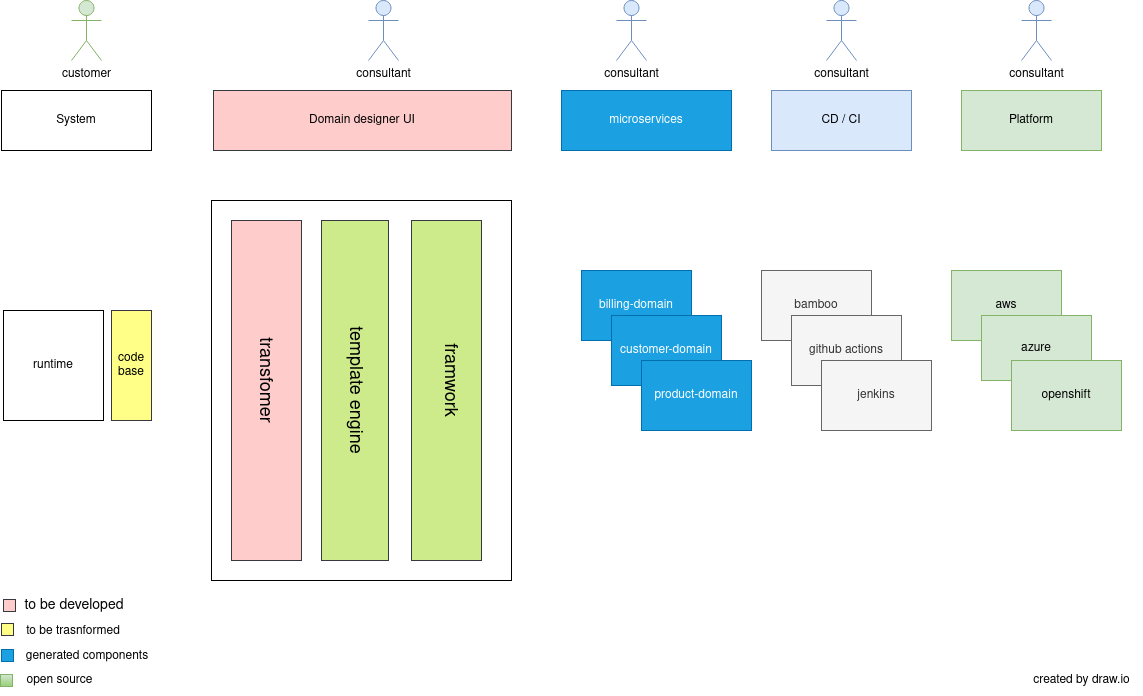

The diagram above was exported from draw.io. Its source (the exported page's mxGraphModel, read from the mxfile embedded in the PNG):
<mxGraphModel dx="1350" dy="764" grid="1" gridSize="10" guides="1" tooltips="1" connect="1" arrows="1" fold="1" page="1" pageScale="1" pageWidth="850" pageHeight="1100" math="0" shadow="0">
  <root>
    <mxCell id="0" />
    <mxCell id="1" parent="0" />
    <mxCell id="hcatnPtSDpoXQjTFb7_o-3" value="" style="rounded=0;whiteSpace=wrap;html=1;" parent="1" vertex="1">
      <mxGeometry x="240" y="210" width="300" height="380" as="geometry" />
    </mxCell>
    <mxCell id="hcatnPtSDpoXQjTFb7_o-4" value="runtime" style="rounded=0;whiteSpace=wrap;html=1;" parent="1" vertex="1">
      <mxGeometry x="32" y="320" width="100" height="110" as="geometry" />
    </mxCell>
    <mxCell id="hcatnPtSDpoXQjTFb7_o-7" value="" style="rounded=0;whiteSpace=wrap;html=1;fillColor=#ffcccc;strokeColor=#36393d;" parent="1" vertex="1">
      <mxGeometry x="260" y="230" width="70" height="340" as="geometry" />
    </mxCell>
    <mxCell id="hcatnPtSDpoXQjTFb7_o-13" value="billing-domain" style="rounded=0;whiteSpace=wrap;html=1;fillColor=#1ba1e2;strokeColor=#006EAF;fontColor=#ffffff;" parent="1" vertex="1">
      <mxGeometry x="610" y="280" width="110" height="70" as="geometry" />
    </mxCell>
    <mxCell id="hcatnPtSDpoXQjTFb7_o-14" value="Domain designer UI" style="rounded=0;whiteSpace=wrap;html=1;fillColor=#ffcccc;strokeColor=#36393d;" parent="1" vertex="1">
      <mxGeometry x="242" y="100" width="298" height="60" as="geometry" />
    </mxCell>
    <mxCell id="hcatnPtSDpoXQjTFb7_o-15" value="code base" style="rounded=0;whiteSpace=wrap;html=1;fillColor=#ffff88;strokeColor=#36393d;" parent="1" vertex="1">
      <mxGeometry x="140" y="320" width="40" height="110" as="geometry" />
    </mxCell>
    <mxCell id="hcatnPtSDpoXQjTFb7_o-17" value="microservices" style="rounded=0;whiteSpace=wrap;html=1;fillColor=#1ba1e2;strokeColor=#006EAF;fontColor=#ffffff;" parent="1" vertex="1">
      <mxGeometry x="590" y="100" width="170" height="60" as="geometry" />
    </mxCell>
    <object label="consultant" id="hcatnPtSDpoXQjTFb7_o-18">
      <mxCell style="shape=umlActor;verticalLabelPosition=bottom;verticalAlign=top;html=1;outlineConnect=0;fillColor=#dae8fc;strokeColor=#6c8ebf;" parent="1" vertex="1">
        <mxGeometry x="397" y="10" width="30" height="60" as="geometry" />
      </mxCell>
    </object>
    <mxCell id="hcatnPtSDpoXQjTFb7_o-20" value="customer" style="shape=umlActor;verticalLabelPosition=bottom;verticalAlign=top;html=1;outlineConnect=0;fillColor=#d5e8d4;strokeColor=#82b366;" parent="1" vertex="1">
      <mxGeometry x="100" y="10" width="30" height="60" as="geometry" />
    </mxCell>
    <mxCell id="hcatnPtSDpoXQjTFb7_o-23" value="System" style="rounded=0;whiteSpace=wrap;html=1;" parent="1" vertex="1">
      <mxGeometry x="30" y="100" width="150" height="60" as="geometry" />
    </mxCell>
    <mxCell id="hcatnPtSDpoXQjTFb7_o-24" value="customer-domain" style="rounded=0;whiteSpace=wrap;html=1;fillColor=#1ba1e2;strokeColor=#006EAF;fontColor=#ffffff;" parent="1" vertex="1">
      <mxGeometry x="640" y="325" width="110" height="70" as="geometry" />
    </mxCell>
    <mxCell id="hcatnPtSDpoXQjTFb7_o-25" value="product-domain" style="rounded=0;whiteSpace=wrap;html=1;fillColor=#1ba1e2;strokeColor=#006EAF;fontColor=#ffffff;" parent="1" vertex="1">
      <mxGeometry x="670" y="370" width="110" height="70" as="geometry" />
    </mxCell>
    <object label="consultant" id="hcatnPtSDpoXQjTFb7_o-37">
      <mxCell style="shape=umlActor;verticalLabelPosition=bottom;verticalAlign=top;html=1;outlineConnect=0;fillColor=#dae8fc;strokeColor=#6c8ebf;" parent="1" vertex="1">
        <mxGeometry x="645" y="10" width="30" height="60" as="geometry" />
      </mxCell>
    </object>
    <mxCell id="hcatnPtSDpoXQjTFb7_o-39" value="" style="rounded=0;whiteSpace=wrap;html=1;fillColor=#cdeb8b;strokeColor=#36393d;" parent="1" vertex="1">
      <mxGeometry x="350" y="230" width="67" height="340" as="geometry" />
    </mxCell>
    <mxCell id="hcatnPtSDpoXQjTFb7_o-40" value="" style="rounded=0;whiteSpace=wrap;html=1;fillColor=#cdeb8b;strokeColor=#36393d;" parent="1" vertex="1">
      <mxGeometry x="440" y="230" width="70" height="340" as="geometry" />
    </mxCell>
    <mxCell id="hcatnPtSDpoXQjTFb7_o-41" value="transfomer" style="text;html=1;strokeColor=none;fillColor=none;align=center;verticalAlign=middle;whiteSpace=wrap;rounded=0;rotation=90;fontSize=18;" parent="1" vertex="1">
      <mxGeometry x="245" y="365" width="100" height="50" as="geometry" />
    </mxCell>
    <mxCell id="hcatnPtSDpoXQjTFb7_o-45" value="template engine" style="text;html=1;strokeColor=none;fillColor=none;align=center;verticalAlign=middle;whiteSpace=wrap;rounded=0;fontSize=18;rotation=90;" parent="1" vertex="1">
      <mxGeometry x="260" y="385" width="250" height="30" as="geometry" />
    </mxCell>
    <mxCell id="hcatnPtSDpoXQjTFb7_o-46" value="CD / CI" style="rounded=0;whiteSpace=wrap;html=1;fillColor=#dae8fc;strokeColor=#6c8ebf;" parent="1" vertex="1">
      <mxGeometry x="800" y="100" width="140" height="60" as="geometry" />
    </mxCell>
    <mxCell id="hcatnPtSDpoXQjTFb7_o-47" value="Platform" style="rounded=0;whiteSpace=wrap;html=1;fillColor=#d5e8d4;strokeColor=#82b366;" parent="1" vertex="1">
      <mxGeometry x="990" y="100" width="140" height="60" as="geometry" />
    </mxCell>
    <object label="consultant" id="hcatnPtSDpoXQjTFb7_o-48">
      <mxCell style="shape=umlActor;verticalLabelPosition=bottom;verticalAlign=top;html=1;outlineConnect=0;fillColor=#dae8fc;strokeColor=#6c8ebf;" parent="1" vertex="1">
        <mxGeometry x="855" y="10" width="30" height="60" as="geometry" />
      </mxCell>
    </object>
    <object label="consultant" id="hcatnPtSDpoXQjTFb7_o-49">
      <mxCell style="shape=umlActor;verticalLabelPosition=bottom;verticalAlign=top;html=1;outlineConnect=0;fillColor=#dae8fc;strokeColor=#6c8ebf;" parent="1" vertex="1">
        <mxGeometry x="1050" y="10" width="30" height="60" as="geometry" />
      </mxCell>
    </object>
    <mxCell id="hcatnPtSDpoXQjTFb7_o-55" value="aws" style="rounded=0;whiteSpace=wrap;html=1;fillColor=#d5e8d4;strokeColor=#82b366;" parent="1" vertex="1">
      <mxGeometry x="980" y="280" width="110" height="70" as="geometry" />
    </mxCell>
    <mxCell id="hcatnPtSDpoXQjTFb7_o-56" value="azure" style="rounded=0;whiteSpace=wrap;html=1;fillColor=#d5e8d4;strokeColor=#82b366;" parent="1" vertex="1">
      <mxGeometry x="1010" y="325" width="110" height="65" as="geometry" />
    </mxCell>
    <mxCell id="hcatnPtSDpoXQjTFb7_o-57" value="openshift" style="rounded=0;whiteSpace=wrap;html=1;fillColor=#d5e8d4;strokeColor=#82b366;" parent="1" vertex="1">
      <mxGeometry x="1040" y="370" width="110" height="70" as="geometry" />
    </mxCell>
    <mxCell id="hcatnPtSDpoXQjTFb7_o-58" value="framwork" style="text;html=1;strokeColor=none;fillColor=none;align=center;verticalAlign=middle;whiteSpace=wrap;rounded=0;fontSize=18;rotation=90;" parent="1" vertex="1">
      <mxGeometry x="450" y="375" width="60" height="30" as="geometry" />
    </mxCell>
    <mxCell id="hcatnPtSDpoXQjTFb7_o-60" value="bamboo" style="rounded=0;whiteSpace=wrap;html=1;fillColor=#f5f5f5;strokeColor=#666666;fontColor=#333333;" parent="1" vertex="1">
      <mxGeometry x="790" y="280" width="110" height="70" as="geometry" />
    </mxCell>
    <mxCell id="hcatnPtSDpoXQjTFb7_o-61" value="github actions" style="rounded=0;whiteSpace=wrap;html=1;fillColor=#f5f5f5;strokeColor=#666666;fontColor=#333333;" parent="1" vertex="1">
      <mxGeometry x="820" y="325" width="110" height="70" as="geometry" />
    </mxCell>
    <mxCell id="hcatnPtSDpoXQjTFb7_o-62" value="jenkins" style="rounded=0;whiteSpace=wrap;html=1;fillColor=#f5f5f5;strokeColor=#666666;fontColor=#333333;" parent="1" vertex="1">
      <mxGeometry x="850" y="370" width="110" height="70" as="geometry" />
    </mxCell>
    <mxCell id="hcatnPtSDpoXQjTFb7_o-63" value="" style="whiteSpace=wrap;html=1;aspect=fixed;fontSize=18;fillColor=#ffcccc;strokeColor=#36393d;" parent="1" vertex="1">
      <mxGeometry x="32" y="609" width="12" height="12" as="geometry" />
    </mxCell>
    <mxCell id="hcatnPtSDpoXQjTFb7_o-67" value="to be developed" style="text;html=1;strokeColor=none;fillColor=none;align=center;verticalAlign=middle;whiteSpace=wrap;rounded=0;fontSize=14;" parent="1" vertex="1">
      <mxGeometry x="43" y="600" width="120" height="30" as="geometry" />
    </mxCell>
    <mxCell id="QsMihCUoFKsMMB4uLkRb-1" value="" style="whiteSpace=wrap;html=1;aspect=fixed;fillColor=#ffff88;strokeColor=#36393d;" vertex="1" parent="1">
      <mxGeometry x="30" y="633" width="12" height="12" as="geometry" />
    </mxCell>
    <mxCell id="QsMihCUoFKsMMB4uLkRb-3" value="to be trasnformed" style="text;html=1;strokeColor=none;fillColor=none;align=center;verticalAlign=middle;whiteSpace=wrap;rounded=0;" vertex="1" parent="1">
      <mxGeometry x="47" y="626" width="110" height="30" as="geometry" />
    </mxCell>
    <mxCell id="QsMihCUoFKsMMB4uLkRb-4" value="" style="whiteSpace=wrap;html=1;aspect=fixed;fillColor=#1ba1e2;fontColor=#ffffff;strokeColor=#006EAF;" vertex="1" parent="1">
      <mxGeometry x="30" y="659" width="12" height="12" as="geometry" />
    </mxCell>
    <mxCell id="QsMihCUoFKsMMB4uLkRb-6" value="generated components" style="text;html=1;strokeColor=none;fillColor=none;align=center;verticalAlign=middle;whiteSpace=wrap;rounded=0;" vertex="1" parent="1">
      <mxGeometry x="51" y="651" width="130" height="30" as="geometry" />
    </mxCell>
    <mxCell id="QsMihCUoFKsMMB4uLkRb-8" value="" style="whiteSpace=wrap;html=1;aspect=fixed;fillColor=#d5e8d4;gradientColor=#97d077;strokeColor=#82b366;" vertex="1" parent="1">
      <mxGeometry x="29" y="684" width="12" height="12" as="geometry" />
    </mxCell>
    <mxCell id="QsMihCUoFKsMMB4uLkRb-12" value="open source" style="text;html=1;strokeColor=none;fillColor=none;align=center;verticalAlign=middle;whiteSpace=wrap;rounded=0;" vertex="1" parent="1">
      <mxGeometry x="41" y="675" width="95" height="30" as="geometry" />
    </mxCell>
    <mxCell id="QsMihCUoFKsMMB4uLkRb-13" value="created by draw.io" style="text;html=1;strokeColor=none;fillColor=none;align=center;verticalAlign=middle;whiteSpace=wrap;rounded=0;" vertex="1" parent="1">
      <mxGeometry x="1050" y="675" width="121" height="30" as="geometry" />
    </mxCell>
  </root>
</mxGraphModel>